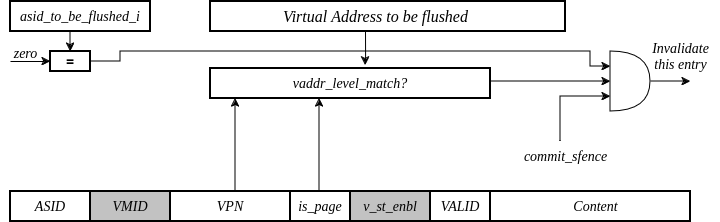

The diagram above was exported from draw.io. Its source (the exported page's mxGraphModel, read from the mxfile embedded in the PNG):
<mxGraphModel dx="3194" dy="1105" grid="1" gridSize="10" guides="1" tooltips="1" connect="1" arrows="1" fold="1" page="1" pageScale="1" pageWidth="850" pageHeight="1100" math="0" shadow="0">
  <root>
    <mxCell id="0" />
    <mxCell id="1" parent="0" />
    <mxCell id="dGGfVi-SDtsKebImdR-v-1" value="" style="rounded=0;whiteSpace=wrap;html=1;strokeWidth=2;fillColor=none;fontStyle=2;fontSize=14;fontFamily=Times New Roman;" parent="1" vertex="1">
      <mxGeometry x="270" y="60" width="355" height="30" as="geometry" />
    </mxCell>
    <mxCell id="dGGfVi-SDtsKebImdR-v-44" style="edgeStyle=orthogonalEdgeStyle;rounded=0;orthogonalLoop=1;jettySize=auto;html=1;exitX=0.5;exitY=1;exitDx=0;exitDy=0;entryX=0.554;entryY=-0.1;entryDx=0;entryDy=0;entryPerimeter=0;" parent="1" target="MPJ2ebYLuPvHEurq7qns-2" edge="1">
      <mxGeometry relative="1" as="geometry">
        <mxPoint x="425" y="90" as="sourcePoint" />
        <mxPoint x="425" y="160" as="targetPoint" />
      </mxGeometry>
    </mxCell>
    <mxCell id="dGGfVi-SDtsKebImdR-v-4" value="Virtual Address to be flushed" style="text;html=1;align=center;verticalAlign=middle;resizable=0;points=[];autosize=1;strokeColor=none;fillColor=none;fontFamily=Times New Roman;fontSize=16;fontStyle=2" parent="1" vertex="1">
      <mxGeometry x="330" y="60" width="210" height="30" as="geometry" />
    </mxCell>
    <mxCell id="dGGfVi-SDtsKebImdR-v-47" style="edgeStyle=orthogonalEdgeStyle;rounded=0;orthogonalLoop=1;jettySize=auto;html=1;exitX=0.5;exitY=1;exitDx=0;exitDy=0;entryX=0.5;entryY=0;entryDx=0;entryDy=0;" parent="1" source="dGGfVi-SDtsKebImdR-v-6" target="dGGfVi-SDtsKebImdR-v-9" edge="1">
      <mxGeometry relative="1" as="geometry" />
    </mxCell>
    <mxCell id="dGGfVi-SDtsKebImdR-v-6" value="asid_to_be_flushed_i" style="rounded=0;whiteSpace=wrap;html=1;strokeWidth=2;fillColor=none;fontStyle=2;fontSize=14;fontFamily=Times New Roman;" parent="1" vertex="1">
      <mxGeometry x="70" y="60" width="140" height="30" as="geometry" />
    </mxCell>
    <mxCell id="dGGfVi-SDtsKebImdR-v-58" style="edgeStyle=orthogonalEdgeStyle;rounded=0;orthogonalLoop=1;jettySize=auto;html=1;exitX=1;exitY=0.5;exitDx=0;exitDy=0;entryX=0;entryY=0.25;entryDx=0;entryDy=0;entryPerimeter=0;" parent="1" source="dGGfVi-SDtsKebImdR-v-9" target="dGGfVi-SDtsKebImdR-v-57" edge="1">
      <mxGeometry relative="1" as="geometry">
        <Array as="points">
          <mxPoint x="180" y="120" />
          <mxPoint x="180" y="110" />
          <mxPoint x="650" y="110" />
          <mxPoint x="650" y="125" />
        </Array>
      </mxGeometry>
    </mxCell>
    <mxCell id="dGGfVi-SDtsKebImdR-v-9" value="&lt;span style=&quot;font-size: 14px;&quot;&gt;=&lt;/span&gt;" style="rounded=0;whiteSpace=wrap;html=1;fontStyle=1;fontSize=14;strokeWidth=2;" parent="1" vertex="1">
      <mxGeometry x="110" y="110" width="40" height="20" as="geometry" />
    </mxCell>
    <mxCell id="dGGfVi-SDtsKebImdR-v-16" value="zero" style="text;html=1;align=center;verticalAlign=middle;resizable=0;points=[];autosize=1;strokeColor=none;fillColor=none;fontFamily=Times New Roman;fontStyle=2;fontSize=14;" parent="1" vertex="1">
      <mxGeometry x="60" y="97" width="50" height="30" as="geometry" />
    </mxCell>
    <mxCell id="dGGfVi-SDtsKebImdR-v-17" value="" style="endArrow=classic;html=1;rounded=0;entryX=0;entryY=0.5;entryDx=0;entryDy=0;" parent="1" target="dGGfVi-SDtsKebImdR-v-9" edge="1">
      <mxGeometry width="50" height="50" relative="1" as="geometry">
        <mxPoint x="70" y="120" as="sourcePoint" />
        <mxPoint x="90" y="130" as="targetPoint" />
      </mxGeometry>
    </mxCell>
    <mxCell id="dGGfVi-SDtsKebImdR-v-60" value="" style="edgeStyle=orthogonalEdgeStyle;rounded=0;orthogonalLoop=1;jettySize=auto;html=1;entryX=0;entryY=0.75;entryDx=0;entryDy=0;entryPerimeter=0;" parent="1" target="dGGfVi-SDtsKebImdR-v-57" edge="1">
      <mxGeometry relative="1" as="geometry">
        <mxPoint x="620" y="200" as="sourcePoint" />
        <Array as="points">
          <mxPoint x="620" y="155" />
        </Array>
      </mxGeometry>
    </mxCell>
    <mxCell id="dGGfVi-SDtsKebImdR-v-21" value="commit_sfence" style="text;html=1;align=center;verticalAlign=middle;resizable=0;points=[];autosize=1;strokeColor=none;fillColor=none;fontFamily=Times New Roman;fontStyle=2;fontSize=14;" parent="1" vertex="1">
      <mxGeometry x="570" y="200" width="110" height="30" as="geometry" />
    </mxCell>
    <mxCell id="dGGfVi-SDtsKebImdR-v-22" value="Invalidate&lt;br&gt;this entry" style="text;html=1;align=center;verticalAlign=middle;resizable=0;points=[];autosize=1;strokeColor=none;fillColor=none;fontFamily=Times New Roman;fontStyle=2;fontSize=14;" parent="1" vertex="1">
      <mxGeometry x="700" y="90" width="80" height="50" as="geometry" />
    </mxCell>
    <mxCell id="dGGfVi-SDtsKebImdR-v-25" value="Content" style="text;html=1;align=center;verticalAlign=middle;resizable=0;points=[];autosize=1;strokeColor=none;fillColor=none;strokeWidth=2;fontStyle=2;fontSize=14;fontFamily=Times New Roman;" parent="1" vertex="1">
      <mxGeometry x="620" y="250" width="70" height="30" as="geometry" />
    </mxCell>
    <mxCell id="dGGfVi-SDtsKebImdR-v-26" value="" style="rounded=0;whiteSpace=wrap;html=1;strokeWidth=2;fillColor=none;fontSize=14;fontStyle=2;fontFamily=Times New Roman;" parent="1" vertex="1">
      <mxGeometry x="550" y="250" width="200" height="30" as="geometry" />
    </mxCell>
    <mxCell id="dGGfVi-SDtsKebImdR-v-45" style="edgeStyle=orthogonalEdgeStyle;rounded=0;orthogonalLoop=1;jettySize=auto;html=1;exitX=0.5;exitY=0;exitDx=0;exitDy=0;entryX=0.75;entryY=1;entryDx=0;entryDy=0;" parent="1" edge="1">
      <mxGeometry relative="1" as="geometry">
        <mxPoint x="279" y="250" as="sourcePoint" />
        <mxPoint x="379" y="157" as="targetPoint" />
        <Array as="points">
          <mxPoint x="379" y="250" />
        </Array>
      </mxGeometry>
    </mxCell>
    <mxCell id="dGGfVi-SDtsKebImdR-v-36" value="VALID" style="rounded=0;whiteSpace=wrap;html=1;strokeWidth=2;fillColor=default;fontStyle=2;fontSize=14;fontFamily=Times New Roman;" parent="1" vertex="1">
      <mxGeometry x="490" y="250" width="60" height="30" as="geometry" />
    </mxCell>
    <mxCell id="dGGfVi-SDtsKebImdR-v-37" value="is_page" style="rounded=0;whiteSpace=wrap;html=1;strokeWidth=2;fillColor=none;fontStyle=2;fontSize=14;fontFamily=Times New Roman;" parent="1" vertex="1">
      <mxGeometry x="350" y="250" width="60" height="30" as="geometry" />
    </mxCell>
    <mxCell id="dGGfVi-SDtsKebImdR-v-42" style="edgeStyle=orthogonalEdgeStyle;rounded=0;orthogonalLoop=1;jettySize=auto;html=1;exitX=0.75;exitY=0;exitDx=0;exitDy=0;" parent="1" edge="1">
      <mxGeometry relative="1" as="geometry">
        <mxPoint x="265" y="250" as="sourcePoint" />
        <mxPoint x="295" y="157" as="targetPoint" />
        <Array as="points">
          <mxPoint x="295" y="250" />
        </Array>
      </mxGeometry>
    </mxCell>
    <mxCell id="dGGfVi-SDtsKebImdR-v-38" value="VPN" style="rounded=0;whiteSpace=wrap;html=1;strokeWidth=2;fillColor=none;fontStyle=2;fontSize=14;fontFamily=Times New Roman;" parent="1" vertex="1">
      <mxGeometry x="230" y="250" width="120" height="30" as="geometry" />
    </mxCell>
    <mxCell id="dGGfVi-SDtsKebImdR-v-39" value="VMID" style="rounded=0;whiteSpace=wrap;html=1;strokeWidth=2;fillColor=#c2c2c2;fontStyle=2;fontSize=14;fontFamily=Times New Roman;" parent="1" vertex="1">
      <mxGeometry x="150" y="250" width="80" height="30" as="geometry" />
    </mxCell>
    <mxCell id="dGGfVi-SDtsKebImdR-v-59" style="edgeStyle=orthogonalEdgeStyle;rounded=0;orthogonalLoop=1;jettySize=auto;html=1;entryX=0;entryY=0.5;entryDx=0;entryDy=0;entryPerimeter=0;" parent="1" source="MPJ2ebYLuPvHEurq7qns-2" target="dGGfVi-SDtsKebImdR-v-57" edge="1">
      <mxGeometry relative="1" as="geometry">
        <mxPoint x="610" y="140" as="sourcePoint" />
        <Array as="points">
          <mxPoint x="580" y="140" />
          <mxPoint x="580" y="140" />
        </Array>
      </mxGeometry>
    </mxCell>
    <mxCell id="dGGfVi-SDtsKebImdR-v-61" style="edgeStyle=orthogonalEdgeStyle;rounded=0;orthogonalLoop=1;jettySize=auto;html=1;exitX=1;exitY=0.5;exitDx=0;exitDy=0;exitPerimeter=0;" parent="1" source="dGGfVi-SDtsKebImdR-v-57" edge="1">
      <mxGeometry relative="1" as="geometry">
        <mxPoint x="750" y="140" as="targetPoint" />
      </mxGeometry>
    </mxCell>
    <mxCell id="dGGfVi-SDtsKebImdR-v-57" value="" style="shape=or;whiteSpace=wrap;html=1;" parent="1" vertex="1">
      <mxGeometry x="670" y="110" width="40" height="60" as="geometry" />
    </mxCell>
    <mxCell id="MPJ2ebYLuPvHEurq7qns-2" value="vaddr_level_match?" style="rounded=0;whiteSpace=wrap;html=1;strokeWidth=2;fillColor=none;fontStyle=2;fontSize=14;fontFamily=Times New Roman;" parent="1" vertex="1">
      <mxGeometry x="270" y="127" width="280" height="30" as="geometry" />
    </mxCell>
    <mxCell id="MPJ2ebYLuPvHEurq7qns-3" value="v_st_enbl" style="rounded=0;whiteSpace=wrap;html=1;strokeWidth=2;fillColor=#c2c2c2;fontStyle=2;fontSize=14;fontFamily=Times New Roman;" parent="1" vertex="1">
      <mxGeometry x="410" y="250" width="80" height="30" as="geometry" />
    </mxCell>
    <mxCell id="giOmjC8dIizF0zPGwdbH-1" value="ASID" style="rounded=0;whiteSpace=wrap;html=1;strokeWidth=2;fillColor=none;fontStyle=2;fontSize=14;fontFamily=Times New Roman;" vertex="1" parent="1">
      <mxGeometry x="70" y="250" width="80" height="30" as="geometry" />
    </mxCell>
  </root>
</mxGraphModel>